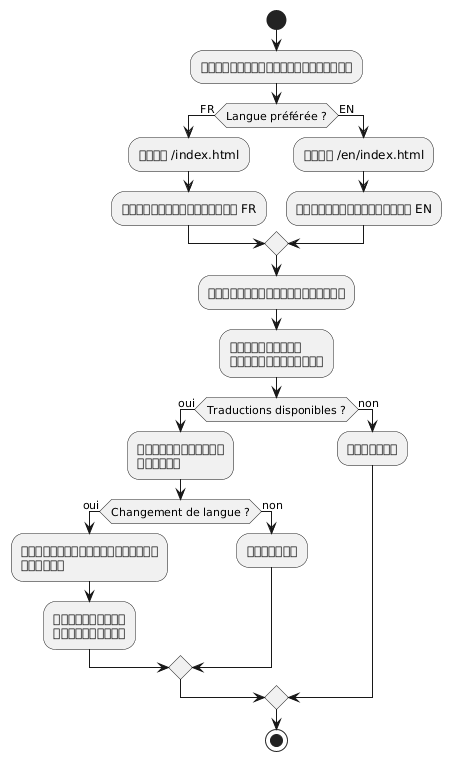

The diagram above was rendered by PlantUML. Its source (embedded in the PNG):
@startuml
start

:ผู้ใช้เข้าถึงเว็บไซต์;

if (Langue préférée ?) then (FR)
  :แสดง /index.html;
  :แสดงรายการบทความ FR;
else (EN)
  :แสดง /en/index.html;
  :แสดงรายการบทความ EN;
endif

:ผู้ใช้คลิกที่บทความ;

:แสดงบทความ\nกับข้อมูลเมตา;

if (Traductions disponibles ?) then (oui)
  :แสดงตัวเลือก\nการแปล;

  if (Changement de langue ?) then (oui)
    :เปลี่ยนเส้นทางไปยัง\nการแปล;
    :แสดงบทความ\nในภาษาใหม่;
  else (non)
    :อ่านต่อ;
  endif
else (non)
  :อ่านต่อ;
endif

stop
@enduml